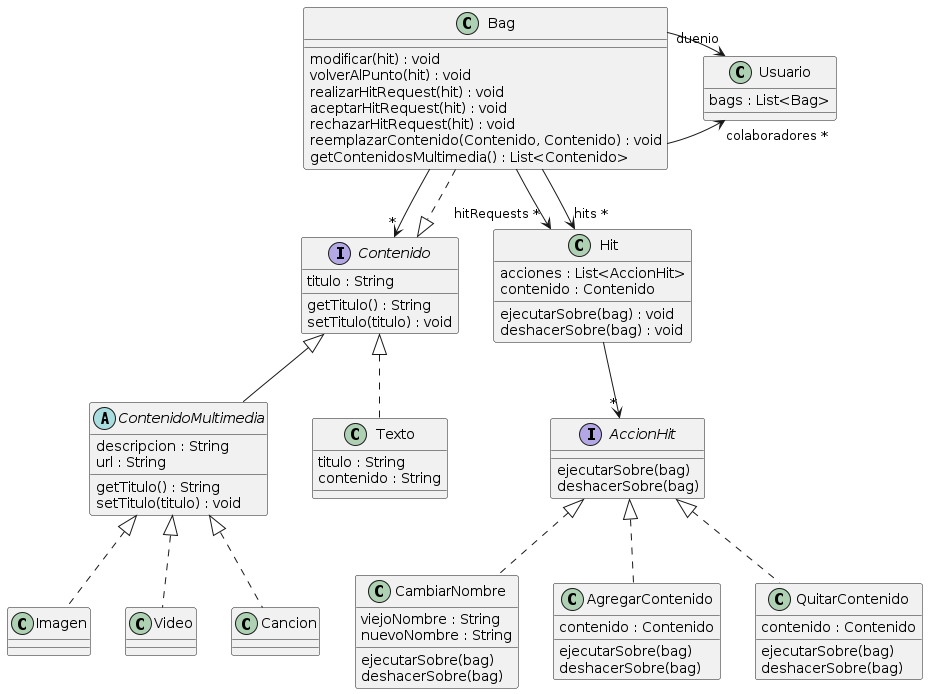

The diagram above was rendered by PlantUML. Its source (embedded in the PNG):
@startuml Hitbag

class Usuario {
  bags : List<Bag>
}

Bag -right-> "colaboradores *" Usuario
Bag -right-> "duenio" Usuario
Bag --> "*" Contenido

class Bag {
  modificar(hit) : void
  volverAlPunto(hit) : void
  realizarHitRequest(hit) : void
  aceptarHitRequest(hit) : void
  rechazarHitRequest(hit) : void
  reemplazarContenido(Contenido, Contenido) : void
  getContenidosMultimedia() : List<Contenido>
}

' Un bag puede incluir todo el contenido de otro Bag, referenciandolo
Bag ..|> Contenido
' Con esto completamos un patron Composite

interface Contenido {
  titulo : String
  getTitulo() : String
  setTitulo(titulo) : void
}

ContenidoMultimedia -up-|> Contenido

abstract class ContenidoMultimedia {
  descripcion : String
  url : String
  getTitulo() : String
  setTitulo(titulo) : void
}

class Imagen {
}

class Video {
}

class Cancion {
}

class Texto {
  titulo : String
  contenido : String
}


Imagen .up.|> ContenidoMultimedia
Video .up.|> ContenidoMultimedia
Texto .up.|> Contenido
Cancion .up.|> ContenidoMultimedia

class Hit {
  acciones : List<AccionHit>
  contenido : Contenido
  ejecutarSobre(bag) : void
  deshacerSobre(bag) : void
}

Bag -down-> "hitRequests *" Hit
Bag -down-> "hits *" Hit
Hit -down-> "*" AccionHit
' Hit es un conjunto de acciones, por lo tanto es una lista de Acciones Hit
' Entonces podemos usar el patron Command, de forma tal que una lista de acciones
' se pueda aplicar mapeando una lista con el metodo ejecutarSobre(bag)
interface AccionHit {
  ejecutarSobre(bag)
  deshacerSobre(bag)
}

class CambiarNombre {
  viejoNombre : String
  nuevoNombre : String
  ejecutarSobre(bag)
  deshacerSobre(bag)
}
class AgregarContenido {
  contenido : Contenido
  ejecutarSobre(bag)
  deshacerSobre(bag)
}
class QuitarContenido {
  contenido : Contenido
  ejecutarSobre(bag)
  deshacerSobre(bag)
}

CambiarNombre .up.|> AccionHit
AgregarContenido .up.|> AccionHit
QuitarContenido .up.|> AccionHit

@enduml